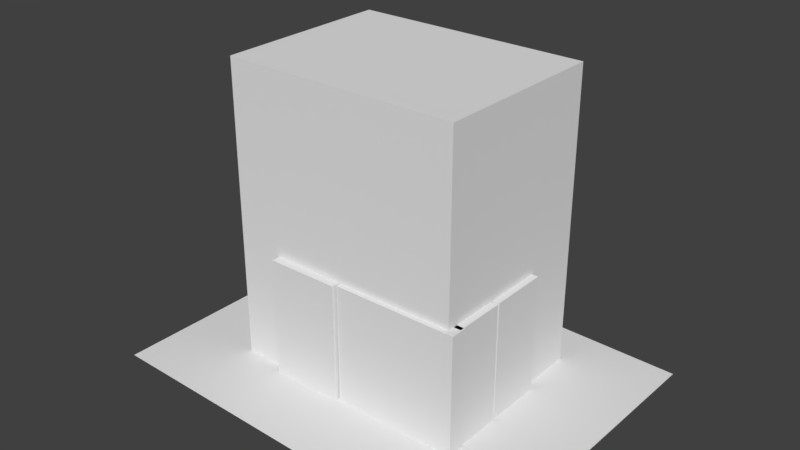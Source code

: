 # Source: room.blend  (saved by Blender 2.77.0; exported with 4.5.12 LTS)
import bpy
from mathutils import Matrix  # noqa: F401  (used for matrix-valued properties, if any)

bpy.ops.wm.read_factory_settings(use_empty=True)
scene = bpy.context.scene
scene.name = 'Scene'

# ---- collections
col_collection_1 = bpy.data.collections.new('Collection 1'); scene.collection.children.link(col_collection_1)

# ---- materials (node trees are filled in below, after node groups)
mat_room_reference = bpy.data.materials.new('Room Reference')
mat_room_reference.alpha_threshold = 0.0
mat_room_reference.use_transparent_shadow = False
mat_room_reference.preview_render_type = 'FLAT'
mat_room_reference.roughness = 0.5

# ---- material node trees

# ---- world
world_world = bpy.data.worlds.new('World'); scene.world = world_world
world_world.color = (0.05088, 0.05088, 0.05088)
world_world.use_sun_shadow = False
world_world.sun_shadow_jitter_overblur = 0.0
world_world.cycles.sampling_method = 'MANUAL'

# ---- meshes
me_cube_008 = bpy.data.meshes.new('Cube.008')
me_cube_008.from_pydata([(-1.0, -1.0, -1.0), (-1.0, -1.0, 1.0), (-1.0, 1.0, -1.0), (-1.0, 1.0, 1.0), (1.0, -1.0, -1.0), (1.0, -1.0, 1.0), (1.0, 1.0, -1.0), (1.0, 1.0, 1.0)], [], [(1, 3, 2, 0), (3, 7, 6, 2), (7, 5, 4, 6), (5, 1, 0, 4), (0, 2, 6, 4), (5, 7, 3, 1)])
me_cube_008.use_remesh_preserve_volume = False
me_cube_008.use_remesh_preserve_attributes = False
me_cube_008.use_mirror_vertex_groups = False
me_cube_008.update()
me_cube_005 = bpy.data.meshes.new('Cube.005')
me_cube_005.from_pydata([(-1.0, -1.0, -1.0), (-1.0, -1.0, 1.0), (-1.0, 1.0, -1.0), (-1.0, 1.0, 1.0), (1.0, -1.0, -1.0), (1.0, -1.0, 1.0), (1.0, 1.0, -1.0), (1.0, 1.0, 1.0)], [], [(1, 3, 2, 0), (3, 7, 6, 2), (7, 5, 4, 6), (5, 1, 0, 4), (0, 2, 6, 4), (5, 7, 3, 1)])
me_cube_005.use_remesh_preserve_volume = False
me_cube_005.use_remesh_preserve_attributes = False
me_cube_005.use_mirror_vertex_groups = False
me_cube_005.update()
me_cube_007 = bpy.data.meshes.new('Cube.007')
me_cube_007.from_pydata([(-1.0, -1.0, -1.0), (-1.0, -1.0, 1.0), (-1.0, 1.0, -1.0), (-1.0, 1.0, 1.0), (1.0, -1.0, -1.0), (1.0, -1.0, 1.0), (1.0, 1.0, -1.0), (1.0, 1.0, 1.0)], [], [(1, 3, 2, 0), (3, 7, 6, 2), (7, 5, 4, 6), (5, 1, 0, 4), (0, 2, 6, 4), (5, 7, 3, 1)])
me_cube_007.use_remesh_preserve_volume = False
me_cube_007.use_remesh_preserve_attributes = False
me_cube_007.use_mirror_vertex_groups = False
me_cube_007.update()
me_cube_006 = bpy.data.meshes.new('Cube.006')
me_cube_006.from_pydata([(-1.0, -1.0, -1.0), (-1.0, -1.0, 1.0), (-1.0, 1.0, -1.0), (-1.0, 1.0, 1.0), (1.0, -1.0, -1.0), (1.0, -1.0, 1.0), (1.0, 1.0, -1.0), (1.0, 1.0, 1.0)], [], [(1, 3, 2, 0), (3, 7, 6, 2), (7, 5, 4, 6), (5, 1, 0, 4), (0, 2, 6, 4), (5, 7, 3, 1)])
me_cube_006.use_remesh_preserve_volume = False
me_cube_006.use_remesh_preserve_attributes = False
me_cube_006.use_mirror_vertex_groups = False
me_cube_006.update()
me_cube = bpy.data.meshes.new('Cube')
me_cube.from_pydata([(-1.0, -1.0, -1.0), (-1.0, -1.0, 1.0), (-1.0, 1.0, -1.0), (-1.0, 1.0, 1.0), (1.0, -1.0, -1.0), (1.0, -1.0, 1.0), (1.0, 1.0, -1.0), (1.0, 1.0, 1.0)], [], [(1, 0, 2, 3), (3, 2, 6, 7), (7, 6, 4, 5), (5, 4, 0, 1), (0, 4, 6, 2), (5, 1, 3, 7)])
me_cube.use_remesh_preserve_volume = False
me_cube.use_remesh_preserve_attributes = False
me_cube.use_mirror_vertex_groups = False
me_cube.update()
me_plane = bpy.data.meshes.new('Plane')
me_plane.from_pydata([(-0.9804, -1.029, 0.0), (1.02, -1.029, 0.0), (-1.0, 1.0, 0.0), (1.0, 1.0, 0.0)], [], [(0, 1, 3, 2)])
_uv = me_plane.uv_layers.new(name='UVMap')
_uv.uv.foreach_set('vector', [0.0001, 9.998e-05, 0.9999, 9.998e-05, 0.9999, 0.9999, 9.998e-05, 0.9999])
me_plane.materials.append(mat_room_reference)
me_plane.use_remesh_preserve_volume = False
me_plane.use_remesh_preserve_attributes = False
me_plane.use_mirror_vertex_groups = False
me_plane.update()
me_cube_002 = bpy.data.meshes.new('Cube.002')
me_cube_002.from_pydata([(-1.0, -1.0, -1.0), (-1.0, -1.0, 1.0), (-1.0, 1.0, -1.0), (-1.0, 1.0, 1.0), (1.0, -1.0, -1.0), (1.0, -1.0, 1.0), (1.0, 1.0, -1.0), (1.0, 1.0, 1.0)], [], [(1, 3, 2, 0), (3, 7, 6, 2), (7, 5, 4, 6), (5, 1, 0, 4), (0, 2, 6, 4), (5, 7, 3, 1)])
me_cube_002.use_remesh_preserve_volume = False
me_cube_002.use_remesh_preserve_attributes = False
me_cube_002.use_mirror_vertex_groups = False
me_cube_002.update()
me_cube_001 = bpy.data.meshes.new('Cube.001')
me_cube_001.from_pydata([(-1.0, -1.0, -1.0), (-1.0, -1.0, 1.0), (-1.0, 1.0, -1.0), (-1.0, 1.0, 1.0), (1.0, -1.0, -1.0), (1.0, -1.0, 1.0), (1.0, 1.0, -1.0), (1.0, 1.0, 1.0)], [], [(1, 3, 2, 0), (3, 7, 6, 2), (7, 5, 4, 6), (5, 1, 0, 4), (0, 2, 6, 4), (5, 7, 3, 1)])
me_cube_001.use_remesh_preserve_volume = False
me_cube_001.use_remesh_preserve_attributes = False
me_cube_001.use_mirror_vertex_groups = False
me_cube_001.update()

# ---- objects
ob_door = bpy.data.objects.new('Door', me_cube_008)
ob_documents_shelf = bpy.data.objects.new('Documents Shelf', me_cube_005)
ob_targeting_system = bpy.data.objects.new('Targeting System', None)
ob_targeting_system_right_half = bpy.data.objects.new('Targeting System Right Half', me_cube_007)
ob_targeting_system_bottom_half = bpy.data.objects.new('Targeting System Bottom Half', me_cube_006)
ob_references = bpy.data.objects.new('References', None)
ob_room_boundaries = bpy.data.objects.new('Room boundaries', me_cube)
ob_room_reference = bpy.data.objects.new('Room Reference', me_plane)
ob_table = bpy.data.objects.new('Table', me_cube_002)
ob_launch_system = bpy.data.objects.new('Launch System', me_cube_001)

# ---- transforms, parenting, visibility, modifiers, constraints
ob_door.location = (1.016, 0.005659, 0.5)
ob_door.scale = (0.03885, 0.2445, 0.5)
ob_door.lineart.crease_threshold = 0.0
ob_documents_shelf.location = (-0.3071, -0.7437, 0.5)
ob_documents_shelf.scale = (0.306, 0.07546, 0.5)
ob_documents_shelf.lineart.crease_threshold = 0.0
ob_targeting_system.location = (0.0, 0.0, 0.0)
ob_targeting_system.empty_image_offset = (0.0, 0.0)
ob_targeting_system.lineart.crease_threshold = 0.0
ob_targeting_system_right_half.parent = ob_targeting_system
ob_targeting_system_right_half.location = (0.9703, -0.4764, 0.5)
ob_targeting_system_right_half.scale = (0.08733, 0.216, 0.5)
ob_targeting_system_right_half.lineart.crease_threshold = 0.0
ob_targeting_system_bottom_half.parent = ob_targeting_system
ob_targeting_system_bottom_half.location = (0.542, -0.7255, 0.5)
ob_targeting_system_bottom_half.scale = (0.5253, 0.06798, 0.5)
ob_targeting_system_bottom_half.lineart.crease_threshold = 0.0
ob_references.location = (0.0, 0.0, 0.0)
ob_references.empty_image_offset = (0.0, 0.0)
ob_references.lineart.crease_threshold = 0.0
ob_room_boundaries.parent = ob_references
ob_room_boundaries.location = (0.0, 0.0, 1.25)
ob_room_boundaries.scale = (1.0, 0.75, 1.25)
ob_room_boundaries.lineart.crease_threshold = 0.0
ob_room_reference.parent = ob_references
ob_room_reference.location = (0.04598, -0.1168, 0.0)
ob_room_reference.rotation_euler = (0.0, -0.0, -0.02346)
ob_room_reference.scale = (1.724, 1.295, 1.762)
ob_room_reference.lineart.crease_threshold = 0.0
ob_table.location = (0.00498, 0.6557, 0.5)
ob_table.scale = (0.4937, 0.08888, 0.5)
ob_table.lineart.crease_threshold = 0.0
ob_launch_system.location = (0.7824, 0.534, 0.5)
ob_launch_system.scale = (0.2165, 0.2165, 0.5)
ob_launch_system.lineart.crease_threshold = 0.0

# ---- collection membership
col_collection_1.objects.link(ob_door)
col_collection_1.objects.link(ob_documents_shelf)
col_collection_1.objects.link(ob_targeting_system)
col_collection_1.objects.link(ob_targeting_system_right_half)
col_collection_1.objects.link(ob_targeting_system_bottom_half)
col_collection_1.objects.link(ob_references)
col_collection_1.objects.link(ob_room_boundaries)
col_collection_1.objects.link(ob_room_reference)
col_collection_1.objects.link(ob_table)
col_collection_1.objects.link(ob_launch_system)

# ---- scene / render settings (as saved in the file)
scene.frame_start = 1; scene.frame_end = 250; scene.frame_set(4)
scene.render.engine = 'BLENDER_EEVEE_NEXT'
scene.render.resolution_percentage = 50
scene.render.dither_intensity = 0.0
scene.cycles.use_denoising = False
scene.cycles.samples = 128
scene.cycles.sampling_pattern = 'TABULATED_SOBOL'
scene.cycles.light_sampling_threshold = 0.0
scene.cycles.use_adaptive_sampling = False
scene.cycles.use_light_tree = False
scene.cycles.blur_glossy = 0.0
scene.cycles.sample_clamp_indirect = 0.0
scene.view_settings.view_transform = 'Standard'
bpy.context.view_layer.update()

# ---- added for rendering (the .blend has no active camera and no usable light): camera, sun
cam_auto = bpy.data.cameras.new('AutoCamera')
cam_auto.lens = 50.0
cam_auto.sensor_width = 36.0
cam_auto.clip_end = 1000.0
ob_auto_camera = bpy.data.objects.new('AutoCamera', cam_auto)
scene.collection.objects.link(ob_auto_camera)
ob_auto_camera.location = (4.7919, -5.81116, 5.03354)
ob_auto_camera.rotation_euler = (1.09748, -7.21219e-08, 0.694738)
scene.camera = ob_auto_camera
light_auto_sun = bpy.data.lights.new('AutoSun', 'SUN')
light_auto_sun.energy = 3.0
light_auto_sun.angle = 0.0523599
ob_auto_sun = bpy.data.objects.new('AutoSun', light_auto_sun)
scene.collection.objects.link(ob_auto_sun)
ob_auto_sun.rotation_euler = (0.872665, 0.174533, 0.523599)
bpy.context.view_layer.update()
